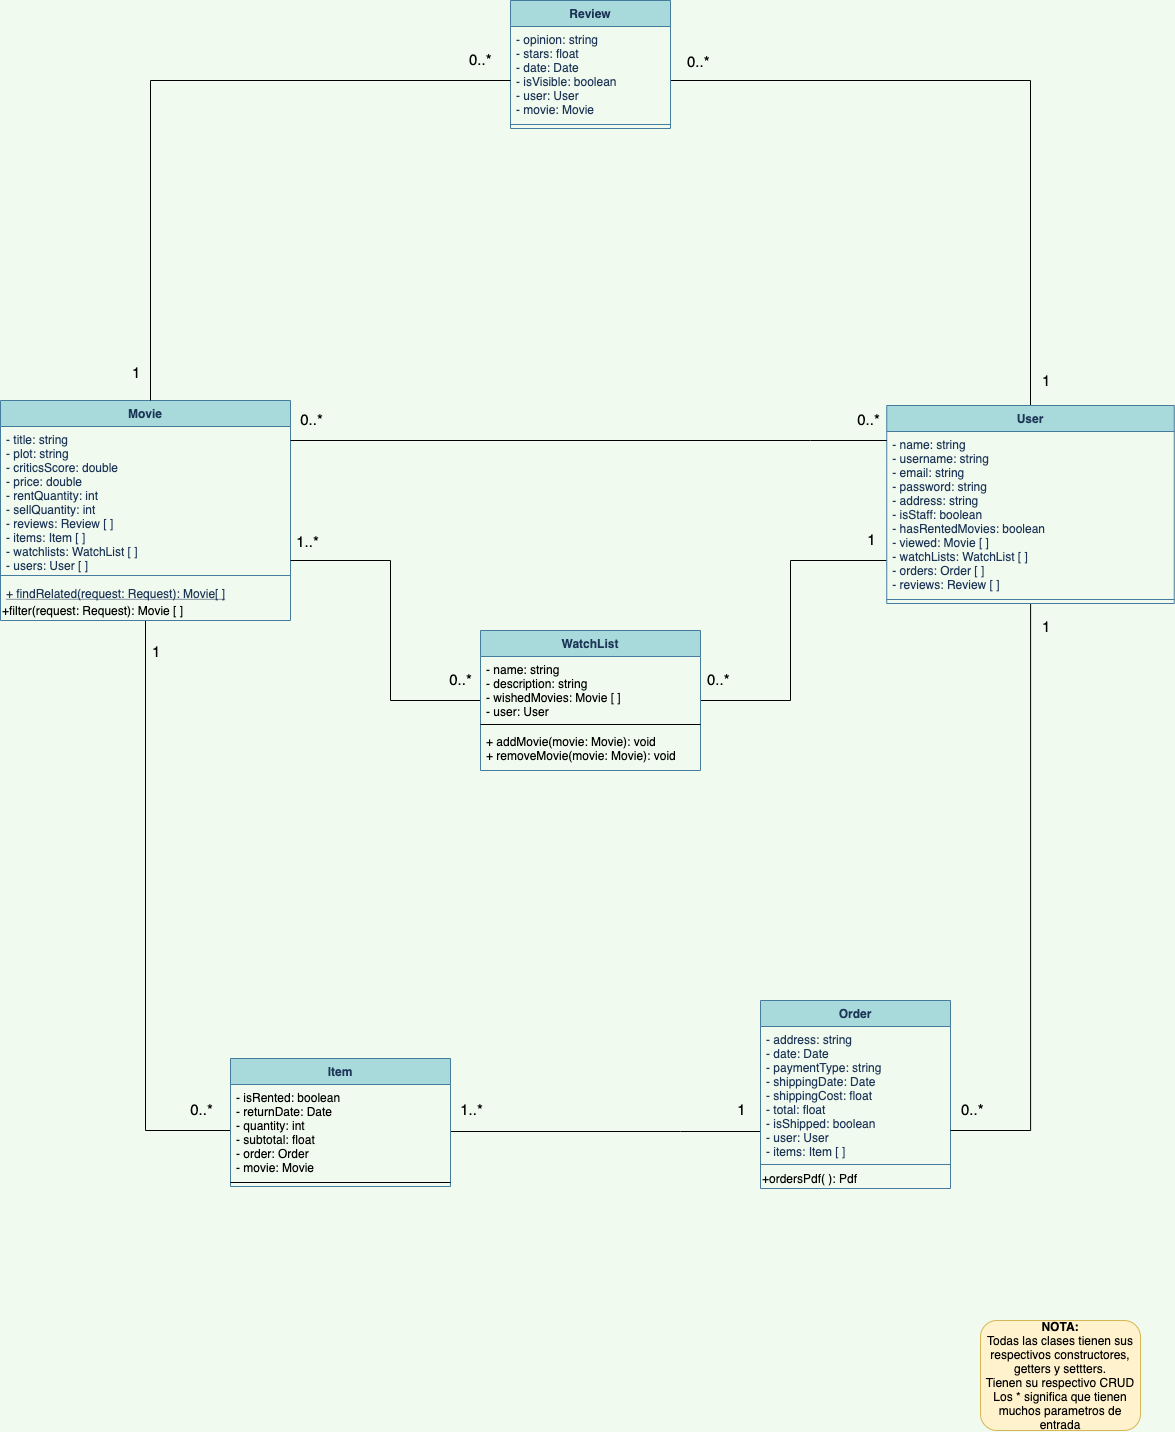

The diagram above was exported from draw.io. Its source (the exported page's mxGraphModel, read from the mxfile embedded in the PNG):
<mxGraphModel dx="1796" dy="1772" grid="1" gridSize="10" guides="1" tooltips="1" connect="1" arrows="1" fold="1" page="1" pageScale="1" pageWidth="850" pageHeight="1100" background="#F1FAEE" math="0" shadow="0">
  <root>
    <mxCell id="0" />
    <mxCell id="1" parent="0" />
    <mxCell id="oEkpIvUF1czX6WsNCmWM-32" style="edgeStyle=orthogonalEdgeStyle;rounded=0;orthogonalLoop=1;jettySize=auto;html=1;fontSize=15;endArrow=none;endFill=0;align=center;" parent="1" source="_LfiMD-6OxW9UVxMwisN-1" target="M6H0OD9V-mlGTwUV8Yci-1" edge="1">
      <mxGeometry relative="1" as="geometry">
        <Array as="points">
          <mxPoint x="-165" y="1050" />
        </Array>
      </mxGeometry>
    </mxCell>
    <mxCell id="oEkpIvUF1czX6WsNCmWM-33" value="0..*" style="edgeLabel;html=1;align=center;verticalAlign=bottom;resizable=0;points=[];fontSize=15;labelBackgroundColor=none;" parent="oEkpIvUF1czX6WsNCmWM-32" vertex="1" connectable="0">
      <mxGeometry x="0.8819" y="1" relative="1" as="geometry">
        <mxPoint x="5" y="-9" as="offset" />
      </mxGeometry>
    </mxCell>
    <mxCell id="oEkpIvUF1czX6WsNCmWM-34" value="1" style="edgeLabel;html=1;align=left;verticalAlign=middle;resizable=0;points=[];fontSize=15;labelBackgroundColor=none;" parent="oEkpIvUF1czX6WsNCmWM-32" vertex="1" connectable="0">
      <mxGeometry x="-0.8819" y="-1" relative="1" as="geometry">
        <mxPoint x="6" y="-5" as="offset" />
      </mxGeometry>
    </mxCell>
    <mxCell id="_LfiMD-6OxW9UVxMwisN-1" value="Movie" style="swimlane;fontStyle=1;align=center;verticalAlign=top;childLayout=stackLayout;horizontal=1;startSize=26;horizontalStack=0;resizeParent=1;resizeParentMax=0;resizeLast=0;collapsible=1;marginBottom=0;fillColor=#A8DADC;strokeColor=#457B9D;fontColor=#1D3557;" parent="1" vertex="1">
      <mxGeometry x="-310" y="320" width="290" height="220" as="geometry" />
    </mxCell>
    <mxCell id="_LfiMD-6OxW9UVxMwisN-2" value="- title: string&#10;- plot: string&#10;- criticsScore: double&#10;- price: double&#10;- rentQuantity: int&#10;- sellQuantity: int&#10;- reviews: Review [ ]&#10;- items: Item [ ]&#10;- watchlists: WatchList [ ]&#10;- users: User [ ]" style="text;strokeColor=none;fillColor=none;align=left;verticalAlign=top;spacingLeft=4;spacingRight=4;overflow=hidden;rotatable=0;points=[[0,0.5],[1,0.5]];portConstraint=eastwest;fontColor=#1D3557;" parent="_LfiMD-6OxW9UVxMwisN-1" vertex="1">
      <mxGeometry y="26" width="290" height="144" as="geometry" />
    </mxCell>
    <mxCell id="_LfiMD-6OxW9UVxMwisN-3" value="" style="line;strokeWidth=1;fillColor=none;align=left;verticalAlign=middle;spacingTop=-1;spacingLeft=3;spacingRight=3;rotatable=0;labelPosition=right;points=[];portConstraint=eastwest;strokeColor=#457B9D;fontColor=#1D3557;labelBackgroundColor=#F1FAEE;" parent="_LfiMD-6OxW9UVxMwisN-1" vertex="1">
      <mxGeometry y="170" width="290" height="10" as="geometry" />
    </mxCell>
    <mxCell id="_LfiMD-6OxW9UVxMwisN-4" value="+ findRelated(request: Request): Movie[ ]" style="text;strokeColor=none;fillColor=none;align=left;verticalAlign=top;spacingLeft=4;spacingRight=4;overflow=hidden;rotatable=0;points=[[0,0.5],[1,0.5]];portConstraint=eastwest;fontColor=#1D3557;fontStyle=4" parent="_LfiMD-6OxW9UVxMwisN-1" vertex="1">
      <mxGeometry y="180" width="290" height="20" as="geometry" />
    </mxCell>
    <mxCell id="6rEIypjw-N_6H-PIqiD9-1" value="+filter(request: Request): Movie [ ]" style="text;html=1;strokeColor=none;fillColor=none;align=left;verticalAlign=middle;whiteSpace=wrap;rounded=0;" vertex="1" parent="_LfiMD-6OxW9UVxMwisN-1">
      <mxGeometry y="200" width="290" height="20" as="geometry" />
    </mxCell>
    <mxCell id="oEkpIvUF1czX6WsNCmWM-21" style="edgeStyle=orthogonalEdgeStyle;rounded=0;orthogonalLoop=1;jettySize=auto;html=1;fontSize=15;endArrow=none;endFill=0;align=center;" parent="1" source="_LfiMD-6OxW9UVxMwisN-9" target="_LfiMD-6OxW9UVxMwisN-24" edge="1">
      <mxGeometry relative="1" as="geometry">
        <Array as="points">
          <mxPoint x="720" />
        </Array>
      </mxGeometry>
    </mxCell>
    <mxCell id="oEkpIvUF1czX6WsNCmWM-22" value="0..*" style="edgeLabel;html=1;align=left;verticalAlign=middle;resizable=0;points=[];fontSize=15;labelBackgroundColor=none;" parent="oEkpIvUF1czX6WsNCmWM-21" vertex="1" connectable="0">
      <mxGeometry x="-0.8012" y="2" relative="1" as="geometry">
        <mxPoint x="-53" y="-18" as="offset" />
      </mxGeometry>
    </mxCell>
    <mxCell id="oEkpIvUF1czX6WsNCmWM-23" value="1" style="edgeLabel;html=1;align=left;verticalAlign=middle;resizable=0;points=[];fontSize=15;labelBackgroundColor=none;" parent="oEkpIvUF1czX6WsNCmWM-21" vertex="1" connectable="0">
      <mxGeometry x="0.7463" y="2" relative="1" as="geometry">
        <mxPoint x="8" y="61" as="offset" />
      </mxGeometry>
    </mxCell>
    <mxCell id="_LfiMD-6OxW9UVxMwisN-9" value="Review" style="swimlane;fontStyle=1;align=center;verticalAlign=top;childLayout=stackLayout;horizontal=1;startSize=26;horizontalStack=0;resizeParent=1;resizeParentMax=0;resizeLast=0;collapsible=1;marginBottom=0;fillColor=#A8DADC;strokeColor=#457B9D;fontColor=#1D3557;" parent="1" vertex="1">
      <mxGeometry x="200" y="-80" width="160" height="128" as="geometry">
        <mxRectangle x="360" y="110" width="70" height="26" as="alternateBounds" />
      </mxGeometry>
    </mxCell>
    <mxCell id="_LfiMD-6OxW9UVxMwisN-63" value="- opinion: string&#10;- stars: float&#10;- date: Date&#10;- isVisible: boolean&#10;- user: User&#10;- movie: Movie" style="text;strokeColor=none;fillColor=none;align=left;verticalAlign=top;spacingLeft=4;spacingRight=4;overflow=hidden;rotatable=0;points=[[0,0.5],[1,0.5]];portConstraint=eastwest;fontColor=#1D3557;" parent="_LfiMD-6OxW9UVxMwisN-9" vertex="1">
      <mxGeometry y="26" width="160" height="94" as="geometry" />
    </mxCell>
    <mxCell id="_LfiMD-6OxW9UVxMwisN-11" value="" style="line;strokeWidth=1;fillColor=none;align=left;verticalAlign=middle;spacingTop=-1;spacingLeft=3;spacingRight=3;rotatable=0;labelPosition=right;points=[];portConstraint=eastwest;strokeColor=#457B9D;fontColor=#1D3557;labelBackgroundColor=#F1FAEE;" parent="_LfiMD-6OxW9UVxMwisN-9" vertex="1">
      <mxGeometry y="120" width="160" height="8" as="geometry" />
    </mxCell>
    <mxCell id="oEkpIvUF1czX6WsNCmWM-24" style="edgeStyle=orthogonalEdgeStyle;rounded=0;orthogonalLoop=1;jettySize=auto;html=1;fontSize=15;endArrow=none;endFill=0;align=center;" parent="1" source="_LfiMD-6OxW9UVxMwisN-41" target="M6H0OD9V-mlGTwUV8Yci-2" edge="1">
      <mxGeometry relative="1" as="geometry">
        <Array as="points">
          <mxPoint x="370" y="1051" />
          <mxPoint x="370" y="1051" />
        </Array>
      </mxGeometry>
    </mxCell>
    <mxCell id="oEkpIvUF1czX6WsNCmWM-25" value="1..*" style="edgeLabel;html=1;align=center;verticalAlign=bottom;resizable=0;points=[];fontSize=15;labelBackgroundColor=none;" parent="oEkpIvUF1czX6WsNCmWM-24" vertex="1" connectable="0">
      <mxGeometry x="0.8282" y="2" relative="1" as="geometry">
        <mxPoint x="-7" y="-13" as="offset" />
      </mxGeometry>
    </mxCell>
    <mxCell id="oEkpIvUF1czX6WsNCmWM-26" value="1" style="edgeLabel;html=1;align=center;verticalAlign=bottom;resizable=0;points=[];fontSize=15;labelBackgroundColor=none;" parent="oEkpIvUF1czX6WsNCmWM-24" vertex="1" connectable="0">
      <mxGeometry x="-0.7809" y="4" relative="1" as="geometry">
        <mxPoint x="14" y="-15" as="offset" />
      </mxGeometry>
    </mxCell>
    <mxCell id="_LfiMD-6OxW9UVxMwisN-41" value="Order" style="swimlane;fontStyle=1;align=center;verticalAlign=top;childLayout=stackLayout;horizontal=1;startSize=26;horizontalStack=0;resizeParent=1;resizeParentMax=0;resizeLast=0;collapsible=1;marginBottom=0;fillColor=#A8DADC;strokeColor=#457B9D;fontColor=#1D3557;" parent="1" vertex="1">
      <mxGeometry x="450" y="920" width="190" height="188" as="geometry" />
    </mxCell>
    <mxCell id="_LfiMD-6OxW9UVxMwisN-42" value="- address: string&#10;- date: Date&#10;- paymentType: string&#10;- shippingDate: Date&#10;- shippingCost: float&#10;- total: float&#10;- isShipped: boolean&#10;- user: User&#10;- items: Item [ ]" style="text;strokeColor=none;fillColor=none;align=left;verticalAlign=top;spacingLeft=4;spacingRight=4;overflow=hidden;rotatable=0;points=[[0,0.5],[1,0.5]];portConstraint=eastwest;fontColor=#1D3557;" parent="_LfiMD-6OxW9UVxMwisN-41" vertex="1">
      <mxGeometry y="26" width="190" height="134" as="geometry" />
    </mxCell>
    <mxCell id="_LfiMD-6OxW9UVxMwisN-43" value="" style="line;strokeWidth=1;fillColor=none;align=left;verticalAlign=middle;spacingTop=-1;spacingLeft=3;spacingRight=3;rotatable=0;labelPosition=right;points=[];portConstraint=eastwest;strokeColor=#457B9D;fontColor=#1D3557;labelBackgroundColor=#F1FAEE;" parent="_LfiMD-6OxW9UVxMwisN-41" vertex="1">
      <mxGeometry y="160" width="190" height="8" as="geometry" />
    </mxCell>
    <mxCell id="6rEIypjw-N_6H-PIqiD9-2" value="+ordersPdf( ): Pdf" style="text;html=1;strokeColor=none;fillColor=none;align=left;verticalAlign=middle;whiteSpace=wrap;rounded=0;" vertex="1" parent="_LfiMD-6OxW9UVxMwisN-41">
      <mxGeometry y="168" width="190" height="20" as="geometry" />
    </mxCell>
    <mxCell id="oEkpIvUF1czX6WsNCmWM-12" style="edgeStyle=orthogonalEdgeStyle;rounded=0;orthogonalLoop=1;jettySize=auto;html=1;endArrow=none;endFill=0;" parent="1" source="_LfiMD-6OxW9UVxMwisN-24" target="oEkpIvUF1czX6WsNCmWM-6" edge="1">
      <mxGeometry relative="1" as="geometry">
        <Array as="points">
          <mxPoint x="480" y="480" />
          <mxPoint x="480" y="620" />
        </Array>
      </mxGeometry>
    </mxCell>
    <mxCell id="oEkpIvUF1czX6WsNCmWM-15" value="0..*" style="edgeLabel;html=1;align=left;verticalAlign=bottom;resizable=0;points=[];fontSize=15;labelBackgroundColor=none;" parent="oEkpIvUF1czX6WsNCmWM-12" vertex="1" connectable="0">
      <mxGeometry x="0.9026" relative="1" as="geometry">
        <mxPoint x="-11" y="-10" as="offset" />
      </mxGeometry>
    </mxCell>
    <mxCell id="oEkpIvUF1czX6WsNCmWM-16" value="1" style="edgeLabel;html=1;align=center;verticalAlign=bottom;resizable=0;points=[];fontSize=15;labelBackgroundColor=none;" parent="oEkpIvUF1czX6WsNCmWM-12" vertex="1" connectable="0">
      <mxGeometry x="-0.9007" relative="1" as="geometry">
        <mxPoint y="-10" as="offset" />
      </mxGeometry>
    </mxCell>
    <mxCell id="oEkpIvUF1czX6WsNCmWM-17" style="edgeStyle=orthogonalEdgeStyle;rounded=0;orthogonalLoop=1;jettySize=auto;html=1;fontSize=15;endArrow=none;endFill=0;" parent="1" source="_LfiMD-6OxW9UVxMwisN-24" target="_LfiMD-6OxW9UVxMwisN-42" edge="1">
      <mxGeometry relative="1" as="geometry">
        <Array as="points">
          <mxPoint x="720" y="1050" />
        </Array>
      </mxGeometry>
    </mxCell>
    <mxCell id="oEkpIvUF1czX6WsNCmWM-18" value="1" style="edgeLabel;html=1;align=left;verticalAlign=middle;resizable=0;points=[];fontSize=15;labelPosition=left;verticalLabelPosition=middle;labelBackgroundColor=none;" parent="oEkpIvUF1czX6WsNCmWM-17" vertex="1" connectable="0">
      <mxGeometry x="-0.9259" y="-1" relative="1" as="geometry">
        <mxPoint x="11" as="offset" />
      </mxGeometry>
    </mxCell>
    <mxCell id="oEkpIvUF1czX6WsNCmWM-19" value="0..*" style="edgeLabel;html=1;align=left;verticalAlign=bottom;resizable=0;points=[];fontSize=15;labelBackgroundColor=none;" parent="oEkpIvUF1czX6WsNCmWM-17" vertex="1" connectable="0">
      <mxGeometry x="0.9132" y="2" relative="1" as="geometry">
        <mxPoint x="-17" y="-12" as="offset" />
      </mxGeometry>
    </mxCell>
    <mxCell id="_LfiMD-6OxW9UVxMwisN-24" value="User" style="swimlane;fontStyle=1;align=center;verticalAlign=top;childLayout=stackLayout;horizontal=1;startSize=26;horizontalStack=0;resizeParent=1;resizeParentMax=0;resizeLast=0;collapsible=1;marginBottom=0;fillColor=#A8DADC;strokeColor=#457B9D;fontColor=#1D3557;" parent="1" vertex="1">
      <mxGeometry x="576.25" y="325" width="287.5" height="198" as="geometry" />
    </mxCell>
    <mxCell id="_LfiMD-6OxW9UVxMwisN-25" value="- name: string&#10;- username: string&#10;- email: string&#10;- password: string&#10;- address: string&#10;- isStaff: boolean&#10;- hasRentedMovies: boolean&#10;- viewed: Movie [ ] &#10;- watchLists: WatchList [ ]&#10;- orders: Order [ ]&#10;- reviews: Review [ ]" style="text;strokeColor=none;fillColor=none;align=left;verticalAlign=top;spacingLeft=4;spacingRight=4;overflow=hidden;rotatable=0;points=[[0,0.5],[1,0.5]];portConstraint=eastwest;fontColor=#1D3557;" parent="_LfiMD-6OxW9UVxMwisN-24" vertex="1">
      <mxGeometry y="26" width="287.5" height="164" as="geometry" />
    </mxCell>
    <mxCell id="_LfiMD-6OxW9UVxMwisN-26" value="" style="line;strokeWidth=1;fillColor=none;align=left;verticalAlign=middle;spacingTop=-1;spacingLeft=3;spacingRight=3;rotatable=0;labelPosition=right;points=[];portConstraint=eastwest;strokeColor=#457B9D;fontColor=#1D3557;labelBackgroundColor=#F1FAEE;" parent="_LfiMD-6OxW9UVxMwisN-24" vertex="1">
      <mxGeometry y="190" width="287.5" height="8" as="geometry" />
    </mxCell>
    <mxCell id="M6H0OD9V-mlGTwUV8Yci-1" value="Item" style="swimlane;fontStyle=1;align=center;verticalAlign=top;childLayout=stackLayout;horizontal=1;startSize=26;horizontalStack=0;resizeParent=1;resizeParentMax=0;resizeLast=0;collapsible=1;marginBottom=0;rounded=0;sketch=0;fontColor=#1D3557;strokeColor=#457B9D;fillColor=#A8DADC;" parent="1" vertex="1">
      <mxGeometry x="-80" y="978" width="220" height="128" as="geometry" />
    </mxCell>
    <mxCell id="M6H0OD9V-mlGTwUV8Yci-2" value="- isRented: boolean&#10;- returnDate: Date&#10;- quantity: int&#10;- subtotal: float&#10;- order: Order&#10;- movie: Movie" style="text;strokeColor=none;fillColor=none;align=left;verticalAlign=top;spacingLeft=4;spacingRight=4;overflow=hidden;rotatable=0;points=[[0,0.5],[1,0.5]];portConstraint=eastwest;" parent="M6H0OD9V-mlGTwUV8Yci-1" vertex="1">
      <mxGeometry y="26" width="220" height="94" as="geometry" />
    </mxCell>
    <mxCell id="M6H0OD9V-mlGTwUV8Yci-3" value="" style="line;strokeWidth=1;fillColor=none;align=left;verticalAlign=middle;spacingTop=-1;spacingLeft=3;spacingRight=3;rotatable=0;labelPosition=right;points=[];portConstraint=eastwest;" parent="M6H0OD9V-mlGTwUV8Yci-1" vertex="1">
      <mxGeometry y="120" width="220" height="8" as="geometry" />
    </mxCell>
    <mxCell id="oEkpIvUF1czX6WsNCmWM-36" style="edgeStyle=orthogonalEdgeStyle;rounded=0;orthogonalLoop=1;jettySize=auto;html=1;fontSize=15;endArrow=none;endFill=0;align=center;" parent="1" source="oEkpIvUF1czX6WsNCmWM-5" target="_LfiMD-6OxW9UVxMwisN-1" edge="1">
      <mxGeometry relative="1" as="geometry">
        <Array as="points">
          <mxPoint x="80" y="620" />
          <mxPoint x="80" y="480" />
        </Array>
      </mxGeometry>
    </mxCell>
    <mxCell id="oEkpIvUF1czX6WsNCmWM-37" value="1..*" style="edgeLabel;html=1;align=center;verticalAlign=middle;resizable=0;points=[];fontSize=15;labelBackgroundColor=none;" parent="oEkpIvUF1czX6WsNCmWM-36" vertex="1" connectable="0">
      <mxGeometry x="0.852" y="-7" relative="1" as="geometry">
        <mxPoint x="-8" y="-13" as="offset" />
      </mxGeometry>
    </mxCell>
    <mxCell id="oEkpIvUF1czX6WsNCmWM-38" value="0..*" style="edgeLabel;html=1;align=center;verticalAlign=bottom;resizable=0;points=[];fontSize=15;labelBackgroundColor=none;" parent="oEkpIvUF1czX6WsNCmWM-36" vertex="1" connectable="0">
      <mxGeometry x="-0.8712" y="2" relative="1" as="geometry">
        <mxPoint y="-12" as="offset" />
      </mxGeometry>
    </mxCell>
    <mxCell id="oEkpIvUF1czX6WsNCmWM-5" value="WatchList" style="swimlane;fontStyle=1;align=center;verticalAlign=top;childLayout=stackLayout;horizontal=1;startSize=26;horizontalStack=0;resizeParent=1;resizeParentMax=0;resizeLast=0;collapsible=1;marginBottom=0;rounded=0;sketch=0;fontColor=#1D3557;strokeColor=#457B9D;fillColor=#A8DADC;" parent="1" vertex="1">
      <mxGeometry x="170" y="550" width="220" height="140" as="geometry" />
    </mxCell>
    <mxCell id="oEkpIvUF1czX6WsNCmWM-6" value="- name: string&#10;- description: string&#10;- wishedMovies: Movie [ ]&#10;- user: User" style="text;strokeColor=none;fillColor=none;align=left;verticalAlign=top;spacingLeft=4;spacingRight=4;overflow=hidden;rotatable=0;points=[[0,0.5],[1,0.5]];portConstraint=eastwest;" parent="oEkpIvUF1czX6WsNCmWM-5" vertex="1">
      <mxGeometry y="26" width="220" height="64" as="geometry" />
    </mxCell>
    <mxCell id="oEkpIvUF1czX6WsNCmWM-7" value="" style="line;strokeWidth=1;fillColor=none;align=left;verticalAlign=middle;spacingTop=-1;spacingLeft=3;spacingRight=3;rotatable=0;labelPosition=right;points=[];portConstraint=eastwest;" parent="oEkpIvUF1czX6WsNCmWM-5" vertex="1">
      <mxGeometry y="90" width="220" height="8" as="geometry" />
    </mxCell>
    <mxCell id="oEkpIvUF1czX6WsNCmWM-8" value="+ addMovie(movie: Movie): void&#10;+ removeMovie(movie: Movie): void" style="text;strokeColor=none;fillColor=none;align=left;verticalAlign=top;spacingLeft=4;spacingRight=4;overflow=hidden;rotatable=0;points=[[0,0.5],[1,0.5]];portConstraint=eastwest;" parent="oEkpIvUF1czX6WsNCmWM-5" vertex="1">
      <mxGeometry y="98" width="220" height="42" as="geometry" />
    </mxCell>
    <mxCell id="oEkpIvUF1czX6WsNCmWM-11" value="&lt;b&gt;NOTA:&lt;/b&gt;&lt;br&gt;Todas las clases tienen sus respectivos constructores, getters y settters.&lt;br&gt;Tienen su respectivo CRUD&lt;br&gt;Los * significa que tienen muchos parametros de entrada" style="rounded=1;whiteSpace=wrap;html=1;fillColor=#fff2cc;strokeColor=#d6b656;" parent="1" vertex="1">
      <mxGeometry x="670" y="1240" width="160" height="110" as="geometry" />
    </mxCell>
    <mxCell id="oEkpIvUF1czX6WsNCmWM-27" style="edgeStyle=orthogonalEdgeStyle;rounded=0;orthogonalLoop=1;jettySize=auto;html=1;fontSize=15;endArrow=none;endFill=0;align=center;" parent="1" source="_LfiMD-6OxW9UVxMwisN-1" target="_LfiMD-6OxW9UVxMwisN-9" edge="1">
      <mxGeometry relative="1" as="geometry">
        <mxPoint x="170" y="330" as="sourcePoint" />
        <Array as="points">
          <mxPoint x="-160" />
        </Array>
      </mxGeometry>
    </mxCell>
    <mxCell id="oEkpIvUF1czX6WsNCmWM-28" value="1" style="edgeLabel;html=1;align=left;verticalAlign=top;resizable=0;points=[];fontSize=15;labelBackgroundColor=none;" parent="oEkpIvUF1czX6WsNCmWM-27" vertex="1" connectable="0">
      <mxGeometry x="-0.8354" y="-1" relative="1" as="geometry">
        <mxPoint x="-21" y="13" as="offset" />
      </mxGeometry>
    </mxCell>
    <mxCell id="oEkpIvUF1czX6WsNCmWM-29" value="0..*" style="edgeLabel;html=1;align=left;verticalAlign=bottom;resizable=0;points=[];fontSize=15;labelBackgroundColor=none;" parent="oEkpIvUF1czX6WsNCmWM-27" vertex="1" connectable="0">
      <mxGeometry x="0.8447" y="-1" relative="1" as="geometry">
        <mxPoint x="10" y="-11" as="offset" />
      </mxGeometry>
    </mxCell>
    <mxCell id="oEkpIvUF1czX6WsNCmWM-39" style="edgeStyle=orthogonalEdgeStyle;rounded=0;orthogonalLoop=1;jettySize=auto;html=1;fontSize=15;endArrow=none;endFill=0;align=center;" parent="1" source="_LfiMD-6OxW9UVxMwisN-24" target="_LfiMD-6OxW9UVxMwisN-1" edge="1">
      <mxGeometry relative="1" as="geometry">
        <Array as="points">
          <mxPoint x="500" y="360" />
          <mxPoint x="500" y="360" />
        </Array>
      </mxGeometry>
    </mxCell>
    <mxCell id="oEkpIvUF1czX6WsNCmWM-40" value="0..*" style="edgeLabel;html=1;align=center;verticalAlign=bottom;resizable=0;points=[];fontSize=15;labelBackgroundColor=none;horizontal=1;labelPosition=center;verticalLabelPosition=middle;" parent="oEkpIvUF1czX6WsNCmWM-39" vertex="1" connectable="0">
      <mxGeometry x="0.8762" y="-7" relative="1" as="geometry">
        <mxPoint x="-17" y="-3" as="offset" />
      </mxGeometry>
    </mxCell>
    <mxCell id="oEkpIvUF1czX6WsNCmWM-41" value="0..*" style="edgeLabel;html=1;align=center;verticalAlign=bottom;resizable=0;points=[];fontSize=15;labelBackgroundColor=none;labelPosition=center;verticalLabelPosition=top;" parent="oEkpIvUF1czX6WsNCmWM-39" vertex="1" connectable="0">
      <mxGeometry x="-0.9049" y="3" relative="1" as="geometry">
        <mxPoint x="9" y="-13" as="offset" />
      </mxGeometry>
    </mxCell>
  </root>
</mxGraphModel>